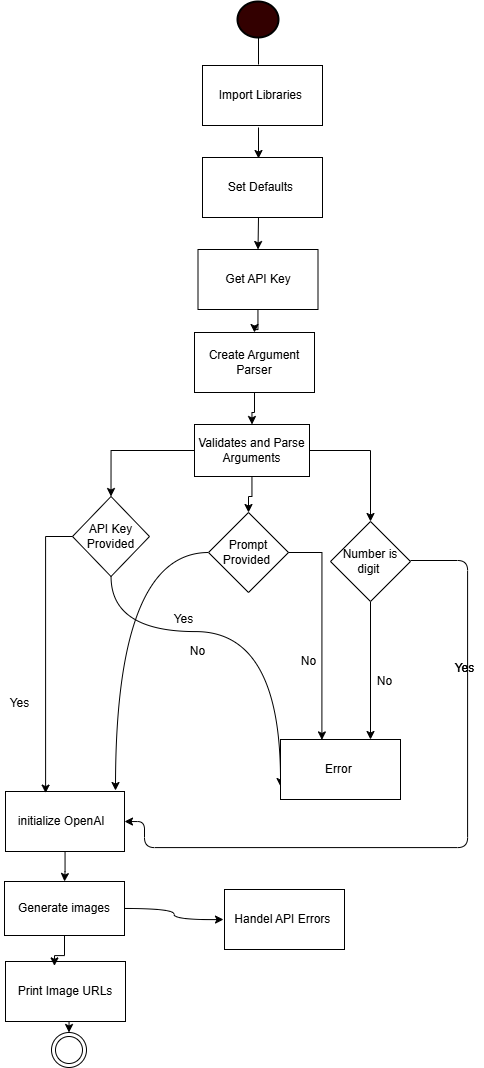

The diagram above was exported from draw.io. Its source (the exported page's mxGraphModel, read from the mxfile embedded in the PNG):
<mxGraphModel dx="2331" dy="1069" grid="0" gridSize="10" guides="1" tooltips="1" connect="1" arrows="1" fold="1" page="1" pageScale="1" pageWidth="850" pageHeight="1100" math="0" shadow="0">
  <root>
    <mxCell id="0" />
    <mxCell id="1" parent="0" />
    <mxCell id="OVr4J4dKJaBaaaiqRgd0-2" value="" style="strokeWidth=2;html=1;shape=mxgraph.flowchart.start_2;whiteSpace=wrap;fillColor=light-dark(#330000,var(--ge-dark-color, #121212));" vertex="1" parent="1">
      <mxGeometry x="374" y="30" width="41" height="36" as="geometry" />
    </mxCell>
    <mxCell id="OVr4J4dKJaBaaaiqRgd0-4" value="" style="endArrow=none;html=1;rounded=0;" edge="1" parent="1">
      <mxGeometry width="50" height="50" relative="1" as="geometry">
        <mxPoint x="395" y="93" as="sourcePoint" />
        <mxPoint x="395" y="66" as="targetPoint" />
      </mxGeometry>
    </mxCell>
    <mxCell id="OVr4J4dKJaBaaaiqRgd0-5" value="Import Libraries&amp;nbsp;" style="rounded=0;whiteSpace=wrap;html=1;" vertex="1" parent="1">
      <mxGeometry x="339" y="94" width="120" height="60" as="geometry" />
    </mxCell>
    <mxCell id="OVr4J4dKJaBaaaiqRgd0-7" value="Set Defaults&amp;nbsp;" style="rounded=0;whiteSpace=wrap;html=1;" vertex="1" parent="1">
      <mxGeometry x="339" y="186" width="120" height="60" as="geometry" />
    </mxCell>
    <mxCell id="OVr4J4dKJaBaaaiqRgd0-62" style="edgeStyle=orthogonalEdgeStyle;rounded=0;orthogonalLoop=1;jettySize=auto;html=1;entryX=0.5;entryY=0;entryDx=0;entryDy=0;" edge="1" parent="1" source="OVr4J4dKJaBaaaiqRgd0-8" target="OVr4J4dKJaBaaaiqRgd0-9">
      <mxGeometry relative="1" as="geometry" />
    </mxCell>
    <mxCell id="OVr4J4dKJaBaaaiqRgd0-8" value="Get API Key" style="rounded=0;whiteSpace=wrap;html=1;" vertex="1" parent="1">
      <mxGeometry x="334.5" y="278" width="120" height="60" as="geometry" />
    </mxCell>
    <mxCell id="OVr4J4dKJaBaaaiqRgd0-63" style="edgeStyle=orthogonalEdgeStyle;rounded=0;orthogonalLoop=1;jettySize=auto;html=1;entryX=0.5;entryY=0;entryDx=0;entryDy=0;" edge="1" parent="1" source="OVr4J4dKJaBaaaiqRgd0-9" target="OVr4J4dKJaBaaaiqRgd0-10">
      <mxGeometry relative="1" as="geometry" />
    </mxCell>
    <mxCell id="OVr4J4dKJaBaaaiqRgd0-9" value="Create Argument Parser" style="rounded=0;whiteSpace=wrap;html=1;" vertex="1" parent="1">
      <mxGeometry x="331" y="361" width="120" height="60" as="geometry" />
    </mxCell>
    <mxCell id="OVr4J4dKJaBaaaiqRgd0-33" style="edgeStyle=orthogonalEdgeStyle;rounded=0;orthogonalLoop=1;jettySize=auto;html=1;entryX=0.5;entryY=0;entryDx=0;entryDy=0;" edge="1" parent="1" source="OVr4J4dKJaBaaaiqRgd0-10" target="OVr4J4dKJaBaaaiqRgd0-11">
      <mxGeometry relative="1" as="geometry" />
    </mxCell>
    <mxCell id="OVr4J4dKJaBaaaiqRgd0-34" style="edgeStyle=orthogonalEdgeStyle;rounded=0;orthogonalLoop=1;jettySize=auto;html=1;entryX=0.5;entryY=0;entryDx=0;entryDy=0;" edge="1" parent="1" source="OVr4J4dKJaBaaaiqRgd0-10" target="OVr4J4dKJaBaaaiqRgd0-12">
      <mxGeometry relative="1" as="geometry" />
    </mxCell>
    <mxCell id="OVr4J4dKJaBaaaiqRgd0-35" style="edgeStyle=orthogonalEdgeStyle;rounded=0;orthogonalLoop=1;jettySize=auto;html=1;entryX=0.5;entryY=0;entryDx=0;entryDy=0;" edge="1" parent="1" source="OVr4J4dKJaBaaaiqRgd0-10" target="OVr4J4dKJaBaaaiqRgd0-13">
      <mxGeometry relative="1" as="geometry" />
    </mxCell>
    <mxCell id="OVr4J4dKJaBaaaiqRgd0-10" value="Validates and Parse Arguments" style="rounded=0;whiteSpace=wrap;html=1;" vertex="1" parent="1">
      <mxGeometry x="331" y="453" width="115" height="52" as="geometry" />
    </mxCell>
    <mxCell id="OVr4J4dKJaBaaaiqRgd0-55" style="edgeStyle=orthogonalEdgeStyle;rounded=0;orthogonalLoop=1;jettySize=auto;html=1;curved=1;" edge="1" parent="1" source="OVr4J4dKJaBaaaiqRgd0-11">
      <mxGeometry relative="1" as="geometry">
        <mxPoint x="416" y="815" as="targetPoint" />
        <Array as="points">
          <mxPoint x="417" y="660" />
        </Array>
      </mxGeometry>
    </mxCell>
    <mxCell id="OVr4J4dKJaBaaaiqRgd0-11" value="API Key Provided" style="rhombus;whiteSpace=wrap;html=1;" vertex="1" parent="1">
      <mxGeometry x="209" y="525" width="77" height="80" as="geometry" />
    </mxCell>
    <mxCell id="OVr4J4dKJaBaaaiqRgd0-54" style="edgeStyle=orthogonalEdgeStyle;rounded=0;orthogonalLoop=1;jettySize=auto;html=1;curved=1;" edge="1" parent="1" source="OVr4J4dKJaBaaaiqRgd0-12">
      <mxGeometry relative="1" as="geometry">
        <mxPoint x="252" y="819" as="targetPoint" />
      </mxGeometry>
    </mxCell>
    <mxCell id="OVr4J4dKJaBaaaiqRgd0-12" value="Prompt Provided&amp;nbsp;" style="rhombus;whiteSpace=wrap;html=1;" vertex="1" parent="1">
      <mxGeometry x="345" y="541" width="80" height="80" as="geometry" />
    </mxCell>
    <mxCell id="OVr4J4dKJaBaaaiqRgd0-42" style="edgeStyle=orthogonalEdgeStyle;rounded=0;orthogonalLoop=1;jettySize=auto;html=1;entryX=0.75;entryY=0;entryDx=0;entryDy=0;" edge="1" parent="1" source="OVr4J4dKJaBaaaiqRgd0-13" target="OVr4J4dKJaBaaaiqRgd0-14">
      <mxGeometry relative="1" as="geometry" />
    </mxCell>
    <mxCell id="OVr4J4dKJaBaaaiqRgd0-53" style="edgeStyle=orthogonalEdgeStyle;rounded=1;orthogonalLoop=1;jettySize=auto;html=1;curved=0;entryX=1;entryY=0.5;entryDx=0;entryDy=0;" edge="1" parent="1" target="OVr4J4dKJaBaaaiqRgd0-15">
      <mxGeometry relative="1" as="geometry">
        <mxPoint x="281" y="845" as="targetPoint" />
        <mxPoint x="547" y="589" as="sourcePoint" />
        <Array as="points">
          <mxPoint x="604" y="589" />
          <mxPoint x="604" y="876" />
          <mxPoint x="281" y="876" />
          <mxPoint x="281" y="850" />
        </Array>
      </mxGeometry>
    </mxCell>
    <mxCell id="OVr4J4dKJaBaaaiqRgd0-13" value="Number is digit&amp;nbsp;" style="rhombus;whiteSpace=wrap;html=1;" vertex="1" parent="1">
      <mxGeometry x="467" y="550" width="80" height="80" as="geometry" />
    </mxCell>
    <mxCell id="OVr4J4dKJaBaaaiqRgd0-14" value="Error&amp;nbsp;" style="rounded=0;whiteSpace=wrap;html=1;" vertex="1" parent="1">
      <mxGeometry x="417" y="768" width="120" height="60" as="geometry" />
    </mxCell>
    <mxCell id="OVr4J4dKJaBaaaiqRgd0-65" style="edgeStyle=orthogonalEdgeStyle;rounded=0;orthogonalLoop=1;jettySize=auto;html=1;entryX=0.5;entryY=0;entryDx=0;entryDy=0;" edge="1" parent="1" source="OVr4J4dKJaBaaaiqRgd0-15" target="OVr4J4dKJaBaaaiqRgd0-16">
      <mxGeometry relative="1" as="geometry" />
    </mxCell>
    <mxCell id="OVr4J4dKJaBaaaiqRgd0-15" value="initialize OpenAI&amp;nbsp;&amp;nbsp;" style="rounded=0;whiteSpace=wrap;html=1;" vertex="1" parent="1">
      <mxGeometry x="142" y="820" width="119" height="60" as="geometry" />
    </mxCell>
    <mxCell id="OVr4J4dKJaBaaaiqRgd0-68" style="edgeStyle=orthogonalEdgeStyle;rounded=0;orthogonalLoop=1;jettySize=auto;html=1;curved=1;" edge="1" parent="1" source="OVr4J4dKJaBaaaiqRgd0-16">
      <mxGeometry relative="1" as="geometry">
        <mxPoint x="360" y="948" as="targetPoint" />
      </mxGeometry>
    </mxCell>
    <mxCell id="OVr4J4dKJaBaaaiqRgd0-16" value="Generate images" style="rounded=0;whiteSpace=wrap;html=1;" vertex="1" parent="1">
      <mxGeometry x="141" y="910" width="120" height="54" as="geometry" />
    </mxCell>
    <mxCell id="OVr4J4dKJaBaaaiqRgd0-17" value="Handel API Errors&amp;nbsp;" style="rounded=0;whiteSpace=wrap;html=1;" vertex="1" parent="1">
      <mxGeometry x="361" y="918" width="120" height="60" as="geometry" />
    </mxCell>
    <mxCell id="OVr4J4dKJaBaaaiqRgd0-73" style="edgeStyle=orthogonalEdgeStyle;rounded=0;orthogonalLoop=1;jettySize=auto;html=1;exitX=0.5;exitY=1;exitDx=0;exitDy=0;entryX=0.5;entryY=0;entryDx=0;entryDy=0;" edge="1" parent="1" source="OVr4J4dKJaBaaaiqRgd0-18" target="OVr4J4dKJaBaaaiqRgd0-70">
      <mxGeometry relative="1" as="geometry" />
    </mxCell>
    <mxCell id="OVr4J4dKJaBaaaiqRgd0-18" value="Print Image URLs" style="rounded=0;whiteSpace=wrap;html=1;" vertex="1" parent="1">
      <mxGeometry x="142" y="990" width="120" height="60" as="geometry" />
    </mxCell>
    <mxCell id="OVr4J4dKJaBaaaiqRgd0-25" value="" style="endArrow=classic;html=1;rounded=0;" edge="1" parent="1">
      <mxGeometry width="50" height="50" relative="1" as="geometry">
        <mxPoint x="395" y="156" as="sourcePoint" />
        <mxPoint x="395" y="187" as="targetPoint" />
      </mxGeometry>
    </mxCell>
    <mxCell id="OVr4J4dKJaBaaaiqRgd0-27" value="" style="endArrow=classic;html=1;rounded=0;entryX=0.5;entryY=0;entryDx=0;entryDy=0;" edge="1" parent="1" target="OVr4J4dKJaBaaaiqRgd0-8">
      <mxGeometry width="50" height="50" relative="1" as="geometry">
        <mxPoint x="395" y="246" as="sourcePoint" />
        <mxPoint x="401" y="276" as="targetPoint" />
      </mxGeometry>
    </mxCell>
    <mxCell id="OVr4J4dKJaBaaaiqRgd0-37" value="No" style="text;html=1;align=center;verticalAlign=middle;resizable=0;points=[];autosize=1;strokeColor=none;fillColor=none;" vertex="1" parent="1">
      <mxGeometry x="504" y="697" width="33" height="26" as="geometry" />
    </mxCell>
    <mxCell id="OVr4J4dKJaBaaaiqRgd0-45" style="edgeStyle=orthogonalEdgeStyle;rounded=0;orthogonalLoop=1;jettySize=auto;html=1;exitX=0;exitY=0.5;exitDx=0;exitDy=0;entryX=0.337;entryY=0.027;entryDx=0;entryDy=0;entryPerimeter=0;" edge="1" parent="1" source="OVr4J4dKJaBaaaiqRgd0-11" target="OVr4J4dKJaBaaaiqRgd0-15">
      <mxGeometry relative="1" as="geometry" />
    </mxCell>
    <mxCell id="OVr4J4dKJaBaaaiqRgd0-50" style="edgeStyle=orthogonalEdgeStyle;rounded=0;orthogonalLoop=1;jettySize=auto;html=1;exitX=1;exitY=0.5;exitDx=0;exitDy=0;entryX=0.345;entryY=0.007;entryDx=0;entryDy=0;entryPerimeter=0;" edge="1" parent="1" source="OVr4J4dKJaBaaaiqRgd0-12" target="OVr4J4dKJaBaaaiqRgd0-14">
      <mxGeometry relative="1" as="geometry" />
    </mxCell>
    <mxCell id="OVr4J4dKJaBaaaiqRgd0-56" value="Yes" style="text;html=1;align=center;verticalAlign=middle;resizable=0;points=[];autosize=1;strokeColor=none;fillColor=none;" vertex="1" parent="1">
      <mxGeometry x="582" y="684" width="38" height="26" as="geometry" />
    </mxCell>
    <mxCell id="OVr4J4dKJaBaaaiqRgd0-57" value="Yes" style="text;html=1;align=center;verticalAlign=middle;resizable=0;points=[];autosize=1;strokeColor=none;fillColor=none;" vertex="1" parent="1">
      <mxGeometry x="582" y="684" width="38" height="26" as="geometry" />
    </mxCell>
    <mxCell id="OVr4J4dKJaBaaaiqRgd0-58" value="No" style="text;html=1;align=center;verticalAlign=middle;resizable=0;points=[];autosize=1;strokeColor=none;fillColor=none;" vertex="1" parent="1">
      <mxGeometry x="428" y="677" width="33" height="26" as="geometry" />
    </mxCell>
    <mxCell id="OVr4J4dKJaBaaaiqRgd0-59" value="Yes" style="text;html=1;align=center;verticalAlign=middle;resizable=0;points=[];autosize=1;strokeColor=none;fillColor=none;" vertex="1" parent="1">
      <mxGeometry x="137" y="719" width="38" height="26" as="geometry" />
    </mxCell>
    <mxCell id="OVr4J4dKJaBaaaiqRgd0-60" value="No" style="text;html=1;align=center;verticalAlign=middle;resizable=0;points=[];autosize=1;strokeColor=none;fillColor=none;" vertex="1" parent="1">
      <mxGeometry x="317" y="667" width="33" height="26" as="geometry" />
    </mxCell>
    <mxCell id="OVr4J4dKJaBaaaiqRgd0-61" value="Yes" style="text;html=1;align=center;verticalAlign=middle;resizable=0;points=[];autosize=1;strokeColor=none;fillColor=none;" vertex="1" parent="1">
      <mxGeometry x="301" y="635" width="38" height="26" as="geometry" />
    </mxCell>
    <mxCell id="OVr4J4dKJaBaaaiqRgd0-66" style="edgeStyle=orthogonalEdgeStyle;rounded=0;orthogonalLoop=1;jettySize=auto;html=1;entryX=0.408;entryY=0.073;entryDx=0;entryDy=0;entryPerimeter=0;" edge="1" parent="1" source="OVr4J4dKJaBaaaiqRgd0-16" target="OVr4J4dKJaBaaaiqRgd0-18">
      <mxGeometry relative="1" as="geometry" />
    </mxCell>
    <mxCell id="OVr4J4dKJaBaaaiqRgd0-70" value="" style="ellipse;shape=doubleEllipse;html=1;dashed=0;whiteSpace=wrap;aspect=fixed;" vertex="1" parent="1">
      <mxGeometry x="188" y="1061" width="35" height="35" as="geometry" />
    </mxCell>
  </root>
</mxGraphModel>